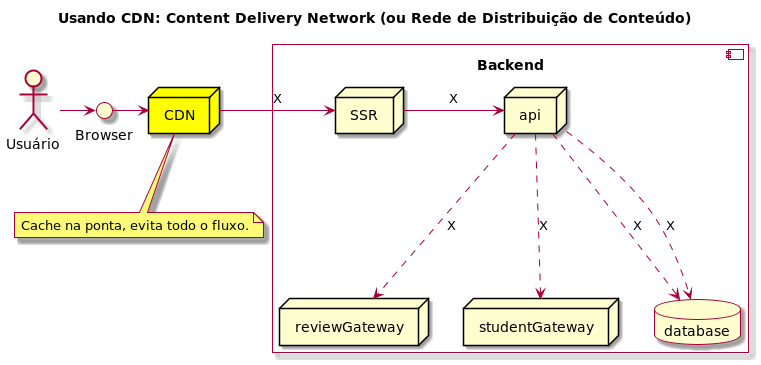

The diagram above was rendered by PlantUML. Its source (embedded in the PNG):
@startuml

skin rose

Title: Usando CDN: Content Delivery Network (ou Rede de Distribuição de Conteúdo)

actor "Usuário" as actor
interface "Browser" as browser
node CDN as cdn #yellow

actor -> browser
browser -> cdn

component "Backend\n" {

  node SSR
  node "api" as backend
  node reviewGateway as reviewGateway
  node studentGateway as studentGateway
  database database

  cdn -> SSR: X
  SSR -> backend: X
  backend ..> database: X
  backend ..> database: X
  backend ..> reviewGateway: X
  backend ..> studentGateway: X
}

note bottom of cdn: Cache na ponta, evita todo o fluxo.

@enduml